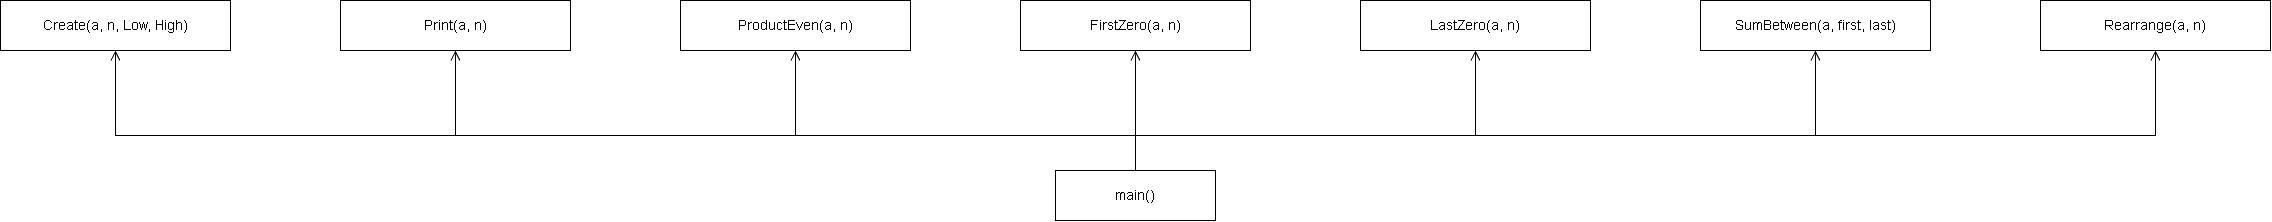

The diagram above was exported from draw.io. Its source (the exported page's mxGraphModel, read from the mxfile embedded in the PNG):
<mxGraphModel dx="2146" dy="1188" grid="0" gridSize="10" guides="1" tooltips="1" connect="1" arrows="1" fold="1" page="1" pageScale="1" pageWidth="2385" pageHeight="505" background="light-dark(#FFFFFF,#FFFFFF)" math="0" shadow="0">
  <root>
    <mxCell id="0" />
    <mxCell id="1" parent="0" />
    <mxCell id="sm" parent="1" style="rounded=0;whiteSpace=wrap;html=1;fontSize=14;strokeColor=light-dark(#000000,#000000);fillColor=light-dark(#FFFFFF,#FFFFFF);fontColor=light-dark(#000000,#000000);" value="main()" vertex="1">
      <mxGeometry height="50" width="160" x="1090" y="375" as="geometry" />
    </mxCell>
    <mxCell id="sf0" parent="1" style="rounded=0;whiteSpace=wrap;html=1;fontSize=14;strokeColor=light-dark(#000000,#000000);fillColor=light-dark(#FFFFFF,#FFFFFF);fontColor=light-dark(#000000,#000000);" value="Create(a, n, Low, High)" vertex="1">
      <mxGeometry height="50" width="230" x="35" y="205" as="geometry" />
    </mxCell>
    <mxCell id="sf1" parent="1" style="rounded=0;whiteSpace=wrap;html=1;fontSize=14;strokeColor=light-dark(#000000,#000000);fillColor=light-dark(#FFFFFF,#FFFFFF);fontColor=light-dark(#000000,#000000);" value="Print(a, n)" vertex="1">
      <mxGeometry height="50" width="230" x="375" y="205" as="geometry" />
    </mxCell>
    <mxCell id="sf2" parent="1" style="rounded=0;whiteSpace=wrap;html=1;fontSize=14;strokeColor=light-dark(#000000,#000000);fillColor=light-dark(#FFFFFF,#FFFFFF);fontColor=light-dark(#000000,#000000);" value="ProductEven(a, n)" vertex="1">
      <mxGeometry height="50" width="230" x="715" y="205" as="geometry" />
    </mxCell>
    <mxCell id="sf3" parent="1" style="rounded=0;whiteSpace=wrap;html=1;fontSize=14;strokeColor=light-dark(#000000,#000000);fillColor=light-dark(#FFFFFF,#FFFFFF);fontColor=light-dark(#000000,#000000);" value="FirstZero(a, n)" vertex="1">
      <mxGeometry height="50" width="230" x="1055" y="205" as="geometry" />
    </mxCell>
    <mxCell id="sf4" parent="1" style="rounded=0;whiteSpace=wrap;html=1;fontSize=14;strokeColor=light-dark(#000000,#000000);fillColor=light-dark(#FFFFFF,#FFFFFF);fontColor=light-dark(#000000,#000000);" value="LastZero(a, n)" vertex="1">
      <mxGeometry height="50" width="230" x="1395" y="205" as="geometry" />
    </mxCell>
    <mxCell id="sf5" parent="1" style="rounded=0;whiteSpace=wrap;html=1;fontSize=14;strokeColor=light-dark(#000000,#000000);fillColor=light-dark(#FFFFFF,#FFFFFF);fontColor=light-dark(#000000,#000000);" value="SumBetween(a, first, last)" vertex="1">
      <mxGeometry height="50" width="230" x="1735" y="205" as="geometry" />
    </mxCell>
    <mxCell id="sf6" parent="1" style="rounded=0;whiteSpace=wrap;html=1;fontSize=14;strokeColor=light-dark(#000000,#000000);fillColor=light-dark(#FFFFFF,#FFFFFF);fontColor=light-dark(#000000,#000000);" value="Rearrange(a, n)" vertex="1">
      <mxGeometry height="50" width="230" x="2075" y="205" as="geometry" />
    </mxCell>
    <mxCell id="s_edge0" edge="1" parent="1" source="sm" style="edgeStyle=orthogonalEdgeStyle;rounded=0;html=1;endArrow=open;endFill=0;endSize=8;strokeColor=light-dark(#000000,#000000);exitX=0.5;exitY=0;exitDx=0;exitDy=0;entryX=0.5;entryY=1;entryDx=0;entryDy=0;" target="sf0" value="">
      <mxGeometry relative="1" as="geometry">
        <Array as="points">
          <mxPoint x="1170" y="340" />
          <mxPoint x="150" y="340" />
        </Array>
      </mxGeometry>
    </mxCell>
    <mxCell id="s_edge1" edge="1" parent="1" source="sm" style="edgeStyle=orthogonalEdgeStyle;rounded=0;html=1;endArrow=open;endFill=0;endSize=8;strokeColor=light-dark(#000000,#000000);exitX=0.5;exitY=0;exitDx=0;exitDy=0;entryX=0.5;entryY=1;entryDx=0;entryDy=0;" target="sf1" value="">
      <mxGeometry relative="1" as="geometry">
        <Array as="points">
          <mxPoint x="1170" y="340" />
          <mxPoint x="490" y="340" />
        </Array>
      </mxGeometry>
    </mxCell>
    <mxCell id="s_edge2" edge="1" parent="1" source="sm" style="edgeStyle=orthogonalEdgeStyle;rounded=0;html=1;endArrow=open;endFill=0;endSize=8;strokeColor=light-dark(#000000,#000000);exitX=0.5;exitY=0;exitDx=0;exitDy=0;entryX=0.5;entryY=1;entryDx=0;entryDy=0;" target="sf2" value="">
      <mxGeometry relative="1" as="geometry">
        <Array as="points">
          <mxPoint x="1170" y="340" />
          <mxPoint x="830" y="340" />
        </Array>
      </mxGeometry>
    </mxCell>
    <mxCell id="s_edge3" edge="1" parent="1" source="sm" style="edgeStyle=orthogonalEdgeStyle;rounded=0;html=1;endArrow=open;endFill=0;endSize=8;strokeColor=light-dark(#000000,#000000);exitX=0.5;exitY=0;exitDx=0;exitDy=0;entryX=0.5;entryY=1;entryDx=0;entryDy=0;" target="sf3" value="">
      <mxGeometry relative="1" as="geometry" />
    </mxCell>
    <mxCell id="s_edge4" edge="1" parent="1" source="sm" style="edgeStyle=orthogonalEdgeStyle;rounded=0;html=1;endArrow=open;endFill=0;endSize=8;strokeColor=light-dark(#000000,#000000);exitX=0.5;exitY=0;exitDx=0;exitDy=0;entryX=0.5;entryY=1;entryDx=0;entryDy=0;" target="sf4" value="">
      <mxGeometry relative="1" as="geometry">
        <Array as="points">
          <mxPoint x="1170" y="340" />
          <mxPoint x="1510" y="340" />
        </Array>
      </mxGeometry>
    </mxCell>
    <mxCell id="s_edge5" edge="1" parent="1" source="sm" style="edgeStyle=orthogonalEdgeStyle;rounded=0;html=1;endArrow=open;endFill=0;endSize=8;strokeColor=light-dark(#000000,#000000);exitX=0.5;exitY=0;exitDx=0;exitDy=0;entryX=0.5;entryY=1;entryDx=0;entryDy=0;" target="sf5" value="">
      <mxGeometry relative="1" as="geometry">
        <Array as="points">
          <mxPoint x="1170" y="340" />
          <mxPoint x="1850" y="340" />
        </Array>
      </mxGeometry>
    </mxCell>
    <mxCell id="s_edge6" edge="1" parent="1" source="sm" style="edgeStyle=orthogonalEdgeStyle;rounded=0;html=1;endArrow=open;endFill=0;endSize=8;strokeColor=light-dark(#000000,#000000);exitX=0.5;exitY=0;exitDx=0;exitDy=0;entryX=0.5;entryY=1;entryDx=0;entryDy=0;" target="sf6" value="">
      <mxGeometry relative="1" as="geometry">
        <Array as="points">
          <mxPoint x="1170" y="340" />
          <mxPoint x="2190" y="340" />
        </Array>
      </mxGeometry>
    </mxCell>
  </root>
</mxGraphModel>